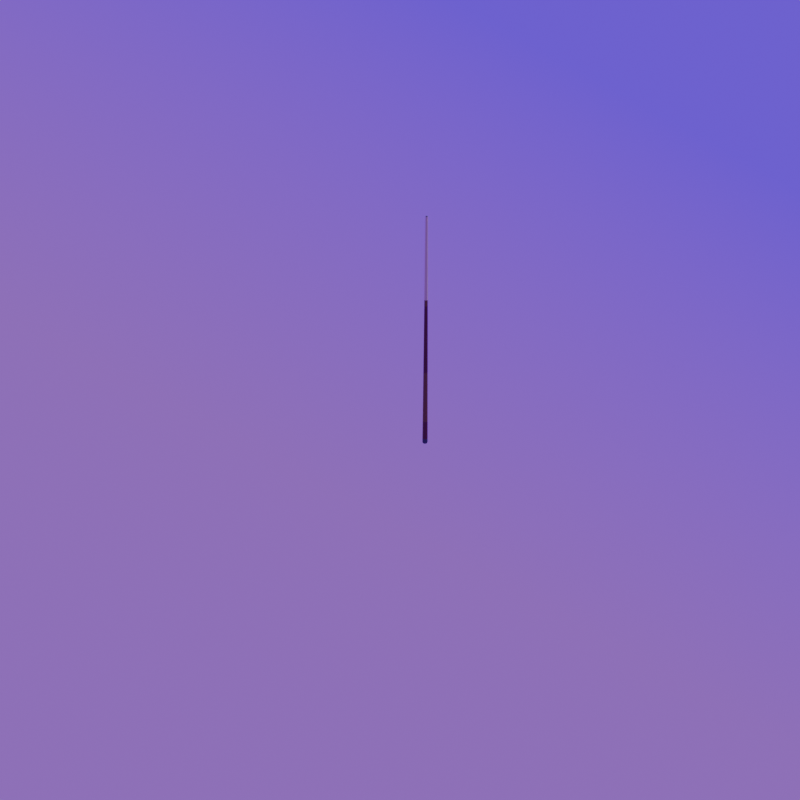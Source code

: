 # Source: cue.blend  (saved by Blender 4.0.36; exported with 4.5.12 LTS)
import bpy
from mathutils import Matrix  # noqa: F401  (used for matrix-valued properties, if any)

bpy.ops.wm.read_factory_settings(use_empty=True)
scene = bpy.context.scene
scene.name = 'Scene'

# ---- collections
col_collection = bpy.data.collections.new('Collection'); scene.collection.children.link(col_collection)

# ---- materials (node trees are filled in below, after node groups)
mat_black = bpy.data.materials.new('black')
mat_black.use_transparent_shadow = False
mat_brown = bpy.data.materials.new('brown')
mat_brown.use_transparent_shadow = False
mat_wood_shaft = bpy.data.materials.new('wood_shaft')
mat_wood_shaft.use_transparent_shadow = False
mat_dark_wood = bpy.data.materials.new('dark_wood')
mat_dark_wood.use_transparent_shadow = False
mat_dark_red = bpy.data.materials.new('dark_red')
mat_dark_red.use_transparent_shadow = False

# ---- material node trees
mat_black.use_nodes = True; mat_black.node_tree.nodes.clear()
_N = mat_black.node_tree.nodes; _L = mat_black.node_tree.links
n0 = _N.new('ShaderNodeOutputMaterial'); n0.name = 'Material Output'; n0.location = (300, 300)
n1 = _N.new('ShaderNodeBsdfPrincipled'); n1.name = 'Principled BSDF'; n1.location = (10, 300)
n1.distribution = 'GGX'
n1.subsurface_method = 'BURLEY'
n1.inputs[0].default_value = (0.04696, 0.04696, 0.04696, 1.0)
n1.inputs[3].default_value = 1.45
n1.inputs[27].default_value = (0.0, 0.0, 0.0, 1.0)
n1.inputs[28].default_value = 1.0
_L.new(n1.outputs[0], n0.inputs[0])
n0.is_active_output = True
mat_brown.use_nodes = True; mat_brown.node_tree.nodes.clear()
_N = mat_brown.node_tree.nodes; _L = mat_brown.node_tree.links
n0 = _N.new('ShaderNodeOutputMaterial'); n0.name = 'Material Output'; n0.location = (300, 300)
n1 = _N.new('ShaderNodeBsdfPrincipled'); n1.name = 'Principled BSDF'; n1.location = (10, 300)
n1.distribution = 'GGX'
n1.subsurface_method = 'BURLEY'
n1.inputs[3].default_value = 1.45
n1.inputs[27].default_value = (0.0, 0.0, 0.0, 1.0)
n1.inputs[28].default_value = 1.0
_L.new(n1.outputs[0], n0.inputs[0])
n0.is_active_output = True
mat_wood_shaft.use_nodes = True; mat_wood_shaft.node_tree.nodes.clear()
_N = mat_wood_shaft.node_tree.nodes; _L = mat_wood_shaft.node_tree.links
n0 = _N.new('ShaderNodeOutputMaterial'); n0.name = 'Material Output'; n0.location = (300, 300)
n1 = _N.new('ShaderNodeBsdfPrincipled'); n1.name = 'Principled BSDF'; n1.location = (10, 300)
n1.distribution = 'GGX'
n1.subsurface_method = 'BURLEY'
n1.inputs[0].default_value = (0.8, 0.5868, 0.3235, 1.0)
n1.inputs[3].default_value = 1.45
n1.inputs[27].default_value = (0.0, 0.0, 0.0, 1.0)
n1.inputs[28].default_value = 1.0
_L.new(n1.outputs[0], n0.inputs[0])
n0.is_active_output = True
mat_dark_wood.use_nodes = True; mat_dark_wood.node_tree.nodes.clear()
_N = mat_dark_wood.node_tree.nodes; _L = mat_dark_wood.node_tree.links
n0 = _N.new('ShaderNodeOutputMaterial'); n0.name = 'Material Output'; n0.location = (300, 300)
n1 = _N.new('ShaderNodeBsdfPrincipled'); n1.name = 'Principled BSDF'; n1.location = (10, 300)
n1.distribution = 'GGX'
n1.subsurface_method = 'BURLEY'
n1.inputs[0].default_value = (0.1845, 0.06174, 0.006678, 1.0)
n1.inputs[3].default_value = 1.45
n1.inputs[27].default_value = (0.0, 0.0, 0.0, 1.0)
n1.inputs[28].default_value = 1.0
_L.new(n1.outputs[0], n0.inputs[0])
n0.is_active_output = True
mat_dark_red.use_nodes = True; mat_dark_red.node_tree.nodes.clear()
_N = mat_dark_red.node_tree.nodes; _L = mat_dark_red.node_tree.links
n0 = _N.new('ShaderNodeOutputMaterial'); n0.name = 'Material Output'; n0.location = (300, 300)
n1 = _N.new('ShaderNodeBsdfPrincipled'); n1.name = 'Principled BSDF'; n1.location = (10, 300)
n1.distribution = 'GGX'
n1.subsurface_method = 'BURLEY'
n1.inputs[0].default_value = (0.1149, 0.005806, 0.004758, 1.0)
n1.inputs[3].default_value = 1.45
n1.inputs[27].default_value = (0.0, 0.0, 0.0, 1.0)
n1.inputs[28].default_value = 1.0
_L.new(n1.outputs[0], n0.inputs[0])
n0.is_active_output = True

# ---- world
world_world = bpy.data.worlds.new('World'); scene.world = world_world
world_world.use_nodes = True; world_world.node_tree.nodes.clear()
_N = world_world.node_tree.nodes; _L = world_world.node_tree.links
n0 = _N.new('ShaderNodeTexCoord'); n0.name = 'Texture Coordinate'; n0.location = (-431, 328)
n1 = _N.new('ShaderNodeMapping'); n1.name = 'Mapping'; n1.location = (-215, 368)
n1.inputs[2].default_value = (0.5114, 3.012, 4.278)
n2 = _N.new('ShaderNodeTexGradient'); n2.name = 'Gradient Texture'; n2.location = (182, 320)
n2.gradient_type = 'QUADRATIC'
n3 = _N.new('ShaderNodeOutputWorld'); n3.name = 'World Output'; n3.location = (873, 294)
n4 = _N.new('ShaderNodeBackground'); n4.name = 'Background'; n4.location = (682, 294)
n5 = _N.new('ShaderNodeValToRGB'); n5.name = 'ColorRamp'; n5.location = (389, 360)
while len(n5.color_ramp.elements) > 1: n5.color_ramp.elements.remove(n5.color_ramp.elements[-1])
n5.color_ramp.elements[0].position = 0.2182; n5.color_ramp.elements[0].color = (0.2402, 0.1326, 0.5704, 1.0)
_e = n5.color_ramp.elements.new(1.0); _e.color = (0.1242, 0.09698, 1.0, 1.0)
_L.new(n4.outputs[0], n3.inputs[0])
_L.new(n0.outputs[5], n1.inputs[0])
_L.new(n1.outputs[0], n2.inputs[0])
_L.new(n2.outputs[1], n5.inputs[0])
_L.new(n5.outputs[0], n4.inputs[0])
n3.is_active_output = True
world_world.color = (0.05088, 0.05088, 0.05088)
world_world.use_sun_shadow = False
world_world.sun_shadow_jitter_overblur = 0.0

# ---- cameras
cam_camera = bpy.data.cameras.new('Camera')
cam_camera.lens = 105.3
cam_camera.lens_unit = 'FOV'

# ---- lights
light_sun = bpy.data.lights.new('Sun', 'SUN')
light_sun.transmission_factor = 0.0
light_sun.energy = 1.75
light_sun.shadow_soft_size = 0.125

# ---- meshes
me_circle_002 = bpy.data.meshes.new('Circle.002')
me_circle_002.from_pydata([(0.0, 1.0, 0.0), (-0.7071, 0.7071, 0.0), (-1.0, -4.371e-08, 0.0), (-0.7071, -0.7071, 0.0), (8.742e-08, -1.0, 0.0), (0.7071, -0.7071, 0.0), (1.0, 1.192e-08, 0.0), (0.7071, 0.7071, 0.0), (5.854e-05, 2.311, 220.9), (-1.634, 1.634, 220.9), (-2.311, -1.01e-07, 220.9), (-1.634, -1.634, 220.9), (5.875e-05, -2.311, 220.9), (1.634, -1.634, 220.9), (2.311, 2.756e-08, 220.9), (1.634, 1.634, 220.9), (6.055e-05, 2.043, 221.4), (-1.445, 1.445, 221.4), (-2.043, 3.521e-07, 221.4), (-1.445, -1.445, 221.4), (6.073e-05, -2.043, 221.4), (1.445, -1.445, 221.4), (2.043, 4.658e-07, 221.4), (1.445, 1.445, 221.4), (5.712e-05, 1.564, 221.8), (-1.106, 1.106, 221.8), (-1.564, 1.164e-06, 221.8), (-1.106, -1.106, 221.8), (5.726e-05, -1.564, 221.8), (1.106, -1.106, 221.8), (1.564, 1.251e-06, 221.8), (1.106, 1.106, 221.8), (5.335e-05, 1.042, 222.0), (-0.7367, 0.7368, 222.0), (-1.042, 3.323e-06, 222.0), (-0.7367, -0.7367, 222.0), (5.344e-05, -1.042, 222.0), (0.7368, -0.7367, 222.0), (1.042, 3.381e-06, 222.0), (0.7368, 0.7368, 222.0), (-6.143e-06, 0.7994, -0.2645), (-0.5652, 0.5652, -0.2645), (-0.7994, -3.494e-08, -0.2645), (-0.5652, -0.5652, -0.2645), (-6.073e-06, -0.7994, -0.2645), (0.5652, -0.5652, -0.2645), (0.7994, 9.532e-09, -0.2645), (0.5652, 0.5652, -0.2645), (-9.265e-06, 0.5262, -0.382), (-0.3721, 0.3721, -0.382), (-0.5262, 1.281e-06, -0.382), (-0.3721, -0.3721, -0.382), (-9.219e-06, -0.5262, -0.382), (0.3721, -0.3721, -0.382), (0.5262, 1.31e-06, -0.382), (0.3721, 0.3721, -0.382), (1.5, 1.789e-08, 84.29), (1.061, 1.061, 84.29), (2.247e-05, -1.5, 84.29), (1.061, -1.061, 84.29), (-1.5, -6.557e-08, 84.29), (-1.061, -1.061, 84.29), (2.234e-05, 1.5, 84.29), (-1.061, 1.061, 84.29), (2.286, 2.726e-08, 216.8), (5.764e-05, -2.286, 216.8), (-2.286, -9.993e-08, 216.8), (5.744e-05, 2.286, 216.8), (1.617, 1.617, 216.8), (1.617, -1.617, 216.8), (-1.616, -1.617, 216.8), (-1.616, 1.617, 216.8), (1.542, 1.542, 199.1), (1.542, -1.542, 199.1), (-1.542, -1.542, 199.1), (-1.542, 1.542, 199.1), (2.181, 2.601e-08, 199.1), (5.295e-05, -2.181, 199.1), (-2.181, -9.535e-08, 199.1), (5.276e-05, 2.181, 199.1), (1.335, 1.335, 149.6), (1.335, -1.335, 149.6), (-1.335, -1.335, 149.6), (-1.335, 1.335, 149.6), (1.887, 2.251e-08, 149.6), (3.98e-05, -1.887, 149.6), (-1.887, -8.25e-08, 149.6), (3.963e-05, 1.887, 149.6), (1.036, 1.036, 78.39), (1.036, -1.036, 78.39), (-1.036, -1.036, 78.39), (-1.036, 1.036, 78.39), (1.465, 1.747e-08, 78.39), (2.09e-05, -1.465, 78.39), (-1.465, -6.404e-08, 78.39), (2.077e-05, 1.465, 78.39)], [], [(68, 15, 14, 64), (69, 13, 12, 65), (70, 11, 10, 66), (71, 9, 8, 67), (67, 8, 15, 68), (64, 14, 13, 69), (65, 12, 11, 70), (66, 10, 9, 71), (11, 19, 18, 10), (9, 17, 16, 8), (8, 16, 23, 15), (14, 22, 21, 13), (12, 20, 19, 11), (10, 18, 17, 9), (15, 23, 22, 14), (13, 21, 20, 12), (23, 31, 30, 22), (21, 29, 28, 20), (19, 27, 26, 18), (17, 25, 24, 16), (16, 24, 31, 23), (22, 30, 29, 21), (20, 28, 27, 19), (18, 26, 25, 17), (28, 36, 35, 27), (26, 34, 33, 25), (31, 39, 38, 30), (29, 37, 36, 28), (27, 35, 34, 26), (25, 33, 32, 24), (24, 32, 39, 31), (30, 38, 37, 29), (33, 34, 35, 36, 37, 38, 39, 32), (6, 46, 47, 7), (4, 44, 45, 5), (2, 42, 43, 3), (0, 40, 41, 1), (7, 47, 40, 0), (5, 45, 46, 6), (3, 43, 44, 4), (1, 41, 42, 2), (44, 52, 53, 45), (42, 50, 51, 43), (40, 48, 49, 41), (47, 55, 48, 40), (45, 53, 54, 46), (43, 51, 52, 44), (41, 49, 50, 42), (46, 54, 55, 47), (49, 48, 55, 54, 53, 52, 51, 50), (94, 60, 63, 91), (93, 58, 61, 90), (92, 56, 59, 89), (95, 62, 57, 88), (91, 63, 62, 95), (90, 61, 60, 94), (89, 59, 58, 93), (88, 57, 56, 92), (78, 66, 71, 75), (77, 65, 70, 74), (76, 64, 69, 73), (79, 67, 68, 72), (75, 71, 67, 79), (74, 70, 66, 78), (73, 69, 65, 77), (72, 68, 64, 76), (80, 72, 76, 84), (81, 73, 77, 85), (82, 74, 78, 86), (83, 75, 79, 87), (87, 79, 72, 80), (84, 76, 73, 81), (85, 77, 74, 82), (86, 78, 75, 83), (60, 86, 83, 63), (58, 85, 82, 61), (56, 84, 81, 59), (62, 87, 80, 57), (63, 83, 87, 62), (61, 82, 86, 60), (59, 81, 85, 58), (57, 80, 84, 56), (7, 88, 92, 6), (5, 89, 93, 4), (3, 90, 94, 2), (1, 91, 95, 0), (0, 95, 88, 7), (6, 92, 89, 5), (4, 93, 90, 3), (2, 94, 91, 1)])
me_circle_002.polygons.foreach_set('material_index', [0, 0, 0, 0, 0, 0, 0, 0, 0, 0, 0, 0, 0, 0, 0, 0, 0, 0, 0, 0, 0, 0, 0, 0, 0, 0, 0, 0, 0, 0, 0, 0, 0, 0, 0, 0, 0, 0, 0, 0, 0, 0, 0, 0, 0, 0, 0, 0, 0, 0, 3, 3, 3, 3, 3, 3, 3, 3, 4, 4, 4, 4, 4, 4, 4, 4, 3, 3, 3, 3, 3, 3, 3, 3, 4, 4, 4, 4, 4, 4, 4, 4, 2, 2, 2, 2, 2, 2, 2, 2])
_uv = me_circle_002.uv_layers.new(name='UVMap')
_uv.uv.foreach_set('vector', [0.0, 0.0, 0.0, 0.0, 0.0, 0.0, 0.0, 0.0, 0.0, 0.0, 0.0, 0.0, 0.0, 0.0, 0.0, 0.0, 0.0, 0.0, 0.0, 0.0, 0.0, 0.0, 0.0, 0.0, 0.0, 0.0, 0.0, 0.0, 0.0, 0.0, 0.0, 0.0, 0.0, 0.0, 0.0, 0.0, 0.0, 0.0, 0.0, 0.0, 0.0, 0.0, 0.0, 0.0, 0.0, 0.0, 0.0, 0.0, 0.0, 0.0, 0.0, 0.0, 0.0, 0.0, 0.0, 0.0, 0.0, 0.0, 0.0, 0.0, 0.0, 0.0, 0.0, 0.0, 0.0, 0.0, 0.0, 0.0, 0.0, 0.0, 0.0, 0.0, 0.0, 0.0, 0.0, 0.0, 0.0, 0.0, 0.0, 0.0, 0.0, 0.0, 0.0, 0.0, 0.0, 0.0, 0.0, 0.0, 0.0, 0.0, 0.0, 0.0, 0.0, 0.0, 0.0, 0.0, 0.0, 0.0, 0.0, 0.0, 0.0, 0.0, 0.0, 0.0, 0.0, 0.0, 0.0, 0.0, 0.0, 0.0, 0.0, 0.0, 0.0, 0.0, 0.0, 0.0, 0.0, 0.0, 0.0, 0.0, 0.0, 0.0, 0.0, 0.0, 0.0, 0.0, 0.0, 0.0, 0.0, 0.0, 0.0, 0.0, 0.0, 0.0, 0.0, 0.0, 0.0, 0.0, 0.0, 0.0, 0.0, 0.0, 0.0, 0.0, 0.0, 0.0, 0.0, 0.0, 0.0, 0.0, 0.0, 0.0, 0.0, 0.0, 0.0, 0.0, 0.0, 0.0, 0.0, 0.0, 0.0, 0.0, 0.0, 0.0, 0.0, 0.0, 0.0, 0.0, 0.0, 0.0, 0.0, 0.0, 0.0, 0.0, 0.0, 0.0, 0.0, 0.0, 0.0, 0.0, 0.0, 0.0, 0.0, 0.0, 0.0, 0.0, 0.0, 0.0, 0.0, 0.0, 0.0, 0.0, 0.0, 0.0, 0.0, 0.0, 0.0, 0.0, 0.0, 0.0, 0.0, 0.0, 0.0, 0.0, 0.0, 0.0, 0.0, 0.0, 0.0, 0.0, 0.0, 0.0, 0.0, 0.0, 0.0, 0.0, 0.0, 0.0, 0.0, 0.0, 0.0, 0.0, 0.0, 0.0, 0.0, 0.0, 0.0, 0.0, 0.0, 0.0, 0.0, 0.0, 0.0, 0.0, 0.0, 0.0, 0.0, 0.0, 0.0, 0.0, 0.0, 0.0, 0.0, 0.0, 0.0, 0.0, 0.0, 0.0, 0.0, 0.0, 0.0, 0.0, 0.0, 0.0, 0.0, 0.0, 0.0, 0.0, 0.0, 0.0, 0.0, 0.0, 0.0, 0.0, 0.0, 0.0, 0.0, 0.0, 0.0, 0.0, 0.0, 0.0, 0.0, 0.0, 0.0, 0.0, 0.0, 0.0, 0.0, 0.0, 0.0, 0.0, 0.0, 0.0, 0.0, 0.0, 0.0, 0.0, 0.0, 0.0, 0.0, 0.0, 0.0, 0.0, 0.0, 0.0, 0.0, 0.0, 0.0, 0.0, 0.0, 0.0, 0.0, 0.0, 0.0, 0.0, 0.0, 0.0, 0.0, 0.0, 0.0, 0.0, 0.0, 0.0, 0.0, 0.0, 0.0, 0.0, 0.0, 0.0, 0.0, 0.0, 0.0, 0.0, 0.0, 0.0, 0.0, 0.0, 0.0, 0.0, 0.0, 0.0, 0.0, 0.0, 0.0, 0.0, 0.0, 0.0, 0.0, 0.0, 0.0, 0.0, 0.0, 0.0, 0.0, 0.0, 0.0, 0.0, 0.0, 0.0, 0.0, 0.0, 0.0, 0.0, 0.0, 0.0, 0.0, 0.0, 0.0, 0.0, 0.0, 0.0, 0.0, 0.0, 0.0, 0.0, 0.0, 0.0, 0.0, 0.0, 0.0, 0.0, 0.0, 0.0, 0.0, 0.0, 0.0, 0.0, 0.0, 0.0, 0.0, 0.0, 0.0, 0.0, 0.0, 0.0, 0.0, 0.0, 0.0, 0.0, 0.0, 0.0, 0.0, 0.0, 0.0, 0.0, 0.0, 0.0, 0.0, 0.0, 0.0, 0.0, 0.0, 0.0, 0.0, 0.0, 0.0, 0.0, 0.0, 0.0, 0.0, 0.0, 0.0, 0.0, 0.0, 0.0, 0.0, 0.0, 0.0, 0.0, 0.0, 0.0, 0.0, 0.0, 0.0, 0.0, 0.0, 0.0, 0.0, 0.0, 0.0, 0.0, 0.0, 0.0, 0.0, 0.0, 0.0, 0.0, 0.0, 0.0, 0.0, 0.0, 0.0, 0.0, 0.0, 0.0, 0.0, 0.0, 0.0, 0.0, 0.0, 0.0, 0.0, 0.0, 0.0, 0.0, 0.0, 0.0, 0.0, 0.0, 0.0, 0.0, 0.0, 0.0, 0.0, 0.0, 0.0, 0.0, 0.0, 0.0, 0.0, 0.0, 0.0, 0.0, 0.0, 0.0, 0.0, 0.0, 0.0, 0.0, 0.0, 0.0, 0.0, 0.0, 0.0, 0.0, 0.0, 0.0, 0.0, 0.0, 0.0, 0.0, 0.0, 0.0, 0.0, 0.0, 0.0, 0.0, 0.0, 0.0, 0.0, 0.0, 0.0, 0.0, 0.0, 0.0, 0.0, 0.0, 0.0, 0.0, 0.0, 0.0, 0.0, 0.0, 0.0, 0.0, 0.0, 0.0, 0.0, 0.0, 0.0, 0.0, 0.0, 0.0, 0.0, 0.0, 0.0, 0.0, 0.0, 0.0, 0.0, 0.0, 0.0, 0.0, 0.0, 0.0, 0.0, 0.0, 0.0, 0.0, 0.0, 0.0, 0.0, 0.0, 0.0, 0.0, 0.0, 0.0, 0.0, 0.0, 0.0, 0.0, 0.0, 0.0, 0.0, 0.0, 0.0, 0.0, 0.0, 0.0, 0.0, 0.0, 0.0, 0.0, 0.0, 0.0, 0.0, 0.0, 0.0, 0.0, 0.0, 0.0, 0.0, 0.0, 0.0, 0.0, 0.0, 0.0, 0.0, 0.0, 0.0, 0.0, 0.0, 0.0, 0.0, 0.0, 0.0, 0.0, 0.0, 0.0, 0.0, 0.0, 0.0, 0.0, 0.0, 0.0, 0.0, 0.0, 0.0, 0.0, 0.0, 0.0, 0.0, 0.0, 0.0, 0.0, 0.0, 0.0, 0.0, 0.0, 0.0, 0.0, 0.0, 0.0, 0.0, 0.0, 0.0, 0.0, 0.0, 0.0, 0.0, 0.0, 0.0, 0.0, 0.0, 0.0, 0.0, 0.0, 0.0, 0.0, 0.0, 0.0, 0.0, 0.0, 0.0, 0.0, 0.0, 0.0, 0.0, 0.0, 0.0, 0.0, 0.0, 0.0, 0.0, 0.0, 0.0, 0.0, 0.0, 0.0, 0.0, 0.0, 0.0, 0.0, 0.0, 0.0, 0.0, 0.0, 0.0, 0.0, 0.0, 0.0, 0.0, 0.0, 0.0, 0.0, 0.0, 0.0, 0.0, 0.0, 0.0, 0.0, 0.0, 0.0, 0.0, 0.0, 0.0, 0.0, 0.0, 0.0, 0.0, 0.0, 0.0, 0.0, 0.0, 0.0, 0.0, 0.0, 0.0, 0.0, 0.0, 0.0, 0.0, 0.0, 0.0, 0.0, 0.0, 0.0, 0.0, 0.0, 0.0, 0.0, 0.0, 0.0, 0.0, 0.0, 0.0, 0.0, 0.0, 0.0, 0.0, 0.0, 0.0, 0.0, 0.0, 0.0, 0.0, 0.0, 0.0, 0.0, 0.0, 0.0, 0.0, 0.0, 0.0, 0.0, 0.0, 0.0, 0.0, 0.0, 0.0, 0.0, 0.0, 0.0, 0.0, 0.0])
me_circle_002.materials.append(mat_black)
me_circle_002.materials.append(mat_brown)
me_circle_002.materials.append(mat_wood_shaft)
me_circle_002.materials.append(mat_dark_wood)
me_circle_002.materials.append(mat_dark_red)
me_circle_002.use_remesh_preserve_volume = False
me_circle_002.use_remesh_preserve_attributes = False
me_circle_002.use_mirror_vertex_groups = False
me_circle_002.update()

# ---- objects
ob_sun = bpy.data.objects.new('Sun', light_sun)
ob_poolstick1 = bpy.data.objects.new('PoolStick1', me_circle_002)
ob_camera = bpy.data.objects.new('Camera', cam_camera)

# ---- transforms, parenting, visibility, modifiers, constraints
ob_sun.location = (8.432, -7.962, 17.55)
ob_sun.rotation_euler = (0.3473, 0.6158, 0.1829)
ob_sun.lineart.crease_threshold = 0.0
ob_poolstick1.location = (0.0, 0.0, 6.85)
ob_poolstick1.rotation_euler = (3.142, 0.0, 0.0)
ob_poolstick1.scale = (0.03086, 0.03086, 0.03086)
ob_poolstick1.lineart.crease_threshold = 0.0
ob_camera.location = (-40.32, -32.33, 34.9)
ob_camera.rotation_euler = (0.9952, -6.091e-07, -0.882)
ob_camera.lineart.crease_threshold = 0.0

# ---- collection membership
col_collection.objects.link(ob_sun)
col_collection.objects.link(ob_poolstick1)
col_collection.objects.link(ob_camera)

# ---- scene / render settings (as saved in the file)
scene.camera = ob_camera
scene.frame_start = 1; scene.frame_end = 250; scene.frame_set(1)
scene.render.engine = 'BLENDER_EEVEE_NEXT'
scene.render.resolution_x = 2000
scene.render.resolution_y = 2000
scene.cycles.use_denoising = False
scene.cycles.samples = 128
scene.cycles.sampling_pattern = 'TABULATED_SOBOL'
scene.cycles.use_adaptive_sampling = False
scene.cycles.use_light_tree = False
scene.eevee.light_threshold = 0.024
scene.view_settings.view_transform = 'Filmic'
bpy.context.view_layer.update()
